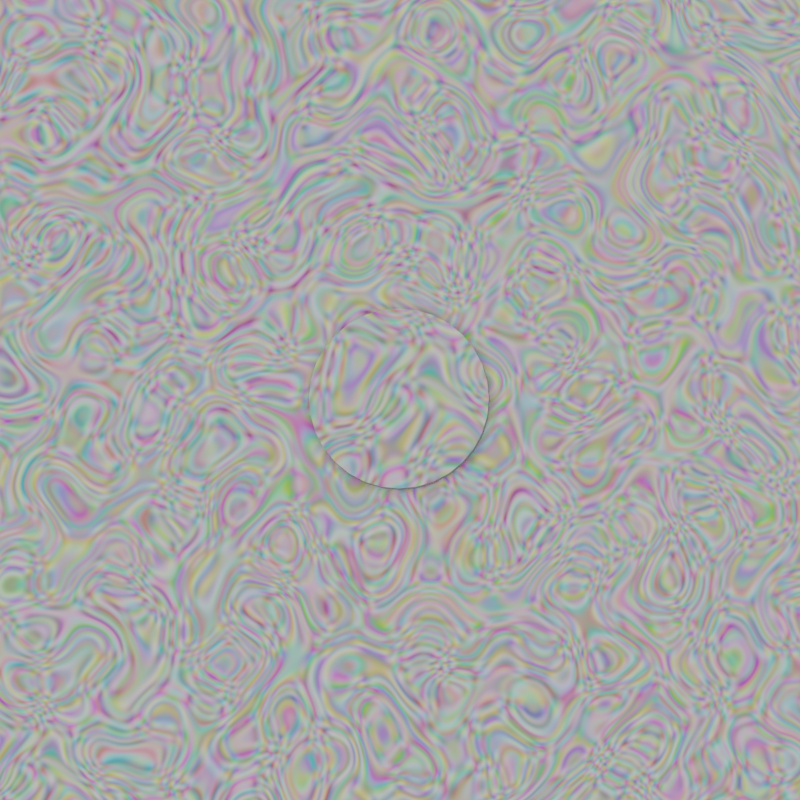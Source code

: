 # Source: cylinder_scene.blend  (saved by Blender 3.0.42; exported with 4.5.12 LTS)
import bpy
from mathutils import Matrix  # noqa: F401  (used for matrix-valued properties, if any)

bpy.ops.wm.read_factory_settings(use_empty=True)
scene = bpy.context.scene
scene.name = 'Scene'

# ---- collections
col_collection = bpy.data.collections.new('Collection'); scene.collection.children.link(col_collection)

# ---- materials (node trees are filled in below, after node groups)
mat_bricks_003 = bpy.data.materials.new('bricks.003')
mat_bricks_003.use_transparent_shadow = False
mat_bricks_003.preview_render_type = 'FLAT'
mat_bricks_004 = bpy.data.materials.new('bricks.004')
mat_bricks_004.use_transparent_shadow = False
mat_bricks_004.preview_render_type = 'FLAT'

# ---- material node trees
mat_bricks_003.use_nodes = True; mat_bricks_003.node_tree.nodes.clear()
_N = mat_bricks_003.node_tree.nodes; _L = mat_bricks_003.node_tree.links
n0 = _N.new('ShaderNodeBsdfPrincipled'); n0.name = 'Principled BSDF'; n0.location = (10, 300)
n0.distribution = 'GGX'
n0.subsurface_method = 'RANDOM_WALK_SKIN'
n0.inputs[3].default_value = 1.45
n0.inputs[27].default_value = (0.0, 0.0, 0.0, 1.0)
n0.inputs[28].default_value = 1.0
n1 = _N.new('ShaderNodeTexCoord'); n1.name = 'Texture Coordinate'; n1.location = (-546, 207)
n2 = _N.new('ShaderNodeTexNoise'); n2.name = 'Noise Texture'; n2.location = (-307, 271)
n2.noise_dimensions = '2D'
n2.inputs[2].default_value = 12.0
n2.inputs[3].default_value = 0.0
n2.inputs[8].default_value = 8.0
n3 = _N.new('ShaderNodeOutputMaterial'); n3.name = 'Material Output'; n3.location = (322, 247)
_L.new(n0.outputs[0], n3.inputs[0])
_L.new(n2.outputs[1], n0.inputs[0])
_L.new(n1.outputs[2], n2.inputs[0])
n3.is_active_output = True
mat_bricks_004.use_nodes = True; mat_bricks_004.node_tree.nodes.clear()
_N = mat_bricks_004.node_tree.nodes; _L = mat_bricks_004.node_tree.links
n0 = _N.new('ShaderNodeBsdfPrincipled'); n0.name = 'Principled BSDF'; n0.location = (10, 300)
n0.distribution = 'GGX'
n0.subsurface_method = 'RANDOM_WALK_SKIN'
n0.inputs[3].default_value = 1.45
n0.inputs[27].default_value = (0.0, 0.0, 0.0, 1.0)
n0.inputs[28].default_value = 1.0
n1 = _N.new('ShaderNodeTexCoord'); n1.name = 'Texture Coordinate'; n1.location = (-546, 207)
n2 = _N.new('ShaderNodeTexNoise'); n2.name = 'Noise Texture'; n2.location = (-307, 271)
n2.noise_dimensions = '2D'
n2.inputs[2].default_value = 2.0
n2.inputs[3].default_value = 0.0
n2.inputs[8].default_value = 8.0
n3 = _N.new('ShaderNodeOutputMaterial'); n3.name = 'Material Output'; n3.location = (322, 247)
_L.new(n0.outputs[0], n3.inputs[0])
_L.new(n2.outputs[1], n0.inputs[0])
_L.new(n1.outputs[2], n2.inputs[0])
n3.is_active_output = True

# ---- world
world_world = bpy.data.worlds.new('World'); scene.world = world_world
world_world.use_nodes = True; world_world.node_tree.nodes.clear()
_N = world_world.node_tree.nodes; _L = world_world.node_tree.links
n0 = _N.new('ShaderNodeOutputWorld'); n0.name = 'World Output'; n0.location = (300, 300)
n1 = _N.new('ShaderNodeBackground'); n1.name = 'Background'; n1.location = (10, 300)
n1.inputs[0].default_value = (0.05088, 0.05088, 0.05088, 1.0)
_L.new(n1.outputs[0], n0.inputs[0])
n0.is_active_output = True
world_world.color = (0.05088, 0.05088, 0.05088)
world_world.use_sun_shadow = False
world_world.sun_shadow_jitter_overblur = 0.0

# ---- cameras
cam_camera = bpy.data.cameras.new('Camera')
cam_camera.type = 'ORTHO'
cam_camera.ortho_scale = 222.2
cam_camera.display_size = 50.0
cam_camera.show_limits = True

# ---- lights
light_light = bpy.data.lights.new('Light', 'SUN')
light_light.transmission_factor = 0.0
light_light.angle = 0.1993
light_light.energy = 2.0
light_light.shadow_soft_size = 0.1
light_light.shadow_cascade_max_distance = 1000.0

# ---- meshes
me_plane = bpy.data.meshes.new('Plane')
me_plane.from_pydata([(-125.0, -125.0, 0.0), (125.0, -125.0, 0.0), (-125.0, 125.0, 0.0), (125.0, 125.0, 0.0)], [], [(0, 1, 3, 2)])
_uv = me_plane.uv_layers.new(name='UVMap')
_uv.uv.foreach_set('vector', [0.0, 0.0, 1.0, 0.0, 1.0, 1.0, 0.0, 1.0])
me_plane.materials.append(mat_bricks_003)
me_plane.use_remesh_fix_poles = True
me_plane.use_remesh_preserve_attributes = False
me_plane.update()
me_cylinder_002 = bpy.data.meshes.new('Cylinder.002')
me_cylinder_002.from_pydata([(0.0, 25.0, -15.0), (0.0, 25.0, 15.0), (4.877, 24.52, -15.0), (4.877, 24.52, 15.0), (9.567, 23.1, -15.0), (9.567, 23.1, 15.0), (13.89, 20.79, -15.0), (13.89, 20.79, 15.0), (17.68, 17.68, -15.0), (17.68, 17.68, 15.0), (20.79, 13.89, -15.0), (20.79, 13.89, 15.0), (23.1, 9.567, -15.0), (23.1, 9.567, 15.0), (24.52, 4.877, -15.0), (24.52, 4.877, 15.0), (25.0, -1.093e-06, -15.0), (25.0, -1.093e-06, 15.0), (24.52, -4.877, -15.0), (24.52, -4.877, 15.0), (23.1, -9.567, -15.0), (23.1, -9.567, 15.0), (20.79, -13.89, -15.0), (20.79, -13.89, 15.0), (17.68, -17.68, -15.0), (17.68, -17.68, 15.0), (13.89, -20.79, -15.0), (13.89, -20.79, 15.0), (9.567, -23.1, -15.0), (9.567, -23.1, 15.0), (4.877, -24.52, -15.0), (4.877, -24.52, 15.0), (-2.186e-06, -25.0, -15.0), (-2.186e-06, -25.0, 15.0), (-4.877, -24.52, -15.0), (-4.877, -24.52, 15.0), (-9.567, -23.1, -15.0), (-9.567, -23.1, 15.0), (-13.89, -20.79, -15.0), (-13.89, -20.79, 15.0), (-17.68, -17.68, -15.0), (-17.68, -17.68, 15.0), (-20.79, -13.89, -15.0), (-20.79, -13.89, 15.0), (-23.1, -9.567, -15.0), (-23.1, -9.567, 15.0), (-24.52, -4.877, -15.0), (-24.52, -4.877, 15.0), (-25.0, 2.981e-07, -15.0), (-25.0, 2.981e-07, 15.0), (-24.52, 4.877, -15.0), (-24.52, 4.877, 15.0), (-23.1, 9.567, -15.0), (-23.1, 9.567, 15.0), (-20.79, 13.89, -15.0), (-20.79, 13.89, 15.0), (-17.68, 17.68, -15.0), (-17.68, 17.68, 15.0), (-13.89, 20.79, -15.0), (-13.89, 20.79, 15.0), (-9.567, 23.1, -15.0), (-9.567, 23.1, 15.0), (-4.877, 24.52, -15.0), (-4.877, 24.52, 15.0)], [], [(0, 1, 3, 2), (2, 3, 5, 4), (4, 5, 7, 6), (6, 7, 9, 8), (8, 9, 11, 10), (10, 11, 13, 12), (12, 13, 15, 14), (14, 15, 17, 16), (16, 17, 19, 18), (18, 19, 21, 20), (20, 21, 23, 22), (22, 23, 25, 24), (24, 25, 27, 26), (26, 27, 29, 28), (28, 29, 31, 30), (30, 31, 33, 32), (32, 33, 35, 34), (34, 35, 37, 36), (36, 37, 39, 38), (38, 39, 41, 40), (40, 41, 43, 42), (42, 43, 45, 44), (44, 45, 47, 46), (46, 47, 49, 48), (48, 49, 51, 50), (50, 51, 53, 52), (52, 53, 55, 54), (54, 55, 57, 56), (56, 57, 59, 58), (58, 59, 61, 60), (3, 1, 63, 61, 59, 57, 55, 53, 51, 49, 47, 45, 43, 41, 39, 37, 35, 33, 31, 29, 27, 25, 23, 21, 19, 17, 15, 13, 11, 9, 7, 5), (60, 61, 63, 62), (62, 63, 1, 0), (0, 2, 4, 6, 8, 10, 12, 14, 16, 18, 20, 22, 24, 26, 28, 30, 32, 34, 36, 38, 40, 42, 44, 46, 48, 50, 52, 54, 56, 58, 60, 62)])
_uv = me_cylinder_002.uv_layers.new(name='UVMap')
_uv.uv.foreach_set('vector', [1.0, 0.5, 1.0, 1.0, 0.9688, 1.0, 0.9688, 0.5, 0.9688, 0.5, 0.9688, 1.0, 0.9375, 1.0, 0.9375, 0.5, 0.9375, 0.5, 0.9375, 1.0, 0.9062, 1.0, 0.9062, 0.5, 0.9062, 0.5, 0.9062, 1.0, 0.875, 1.0, 0.875, 0.5, 0.875, 0.5, 0.875, 1.0, 0.8438, 1.0, 0.8438, 0.5, 0.8438, 0.5, 0.8438, 1.0, 0.8125, 1.0, 0.8125, 0.5, 0.8125, 0.5, 0.8125, 1.0, 0.7812, 1.0, 0.7812, 0.5, 0.7812, 0.5, 0.7812, 1.0, 0.75, 1.0, 0.75, 0.5, 0.75, 0.5, 0.75, 1.0, 0.7188, 1.0, 0.7188, 0.5, 0.7188, 0.5, 0.7188, 1.0, 0.6875, 1.0, 0.6875, 0.5, 0.6875, 0.5, 0.6875, 1.0, 0.6562, 1.0, 0.6562, 0.5, 0.6562, 0.5, 0.6562, 1.0, 0.625, 1.0, 0.625, 0.5, 0.625, 0.5, 0.625, 1.0, 0.5938, 1.0, 0.5938, 0.5, 0.5938, 0.5, 0.5938, 1.0, 0.5625, 1.0, 0.5625, 0.5, 0.5625, 0.5, 0.5625, 1.0, 0.5312, 1.0, 0.5312, 0.5, 0.5312, 0.5, 0.5312, 1.0, 0.5, 1.0, 0.5, 0.5, 0.5, 0.5, 0.5, 1.0, 0.4688, 1.0, 0.4688, 0.5, 0.4688, 0.5, 0.4688, 1.0, 0.4375, 1.0, 0.4375, 0.5, 0.4375, 0.5, 0.4375, 1.0, 0.4062, 1.0, 0.4062, 0.5, 0.4062, 0.5, 0.4062, 1.0, 0.375, 1.0, 0.375, 0.5, 0.375, 0.5, 0.375, 1.0, 0.3438, 1.0, 0.3438, 0.5, 0.3438, 0.5, 0.3438, 1.0, 0.3125, 1.0, 0.3125, 0.5, 0.3125, 0.5, 0.3125, 1.0, 0.2812, 1.0, 0.2812, 0.5, 0.2812, 0.5, 0.2812, 1.0, 0.25, 1.0, 0.25, 0.5, 0.25, 0.5, 0.25, 1.0, 0.2188, 1.0, 0.2188, 0.5, 0.2188, 0.5, 0.2188, 1.0, 0.1875, 1.0, 0.1875, 0.5, 0.1875, 0.5, 0.1875, 1.0, 0.1562, 1.0, 0.1562, 0.5, 0.1562, 0.5, 0.1562, 1.0, 0.125, 1.0, 0.125, 0.5, 0.125, 0.5, 0.125, 1.0, 0.09375, 1.0, 0.09375, 0.5, 0.09375, 0.5, 0.09375, 1.0, 0.0625, 1.0, 0.0625, 0.5, 0.5975, 0.9904, 0.5, 1.0, 0.4025, 0.9904, 0.3087, 0.9619, 0.2222, 0.9157, 0.1464, 0.8536, 0.08427, 0.7778, 0.03806, 0.6913, 0.009607, 0.5975, 0.0, 0.5, 0.009607, 0.4025, 0.03806, 0.3087, 0.08427, 0.2222, 0.1464, 0.1464, 0.2222, 0.08427, 0.3087, 0.03806, 0.4025, 0.009607, 0.5, 5.96e-08, 0.5975, 0.009607, 0.6913, 0.03806, 0.7778, 0.08427, 0.8536, 0.1464, 0.9157, 0.2222, 0.9619, 0.3087, 0.9904, 0.4025, 1.0, 0.5, 0.9904, 0.5975, 0.9619, 0.6913, 0.9157, 0.7778, 0.8536, 0.8536, 0.7778, 0.9157, 0.6913, 0.9619, 0.0625, 0.5, 0.0625, 1.0, 0.03125, 1.0, 0.03125, 0.5, 0.03125, 0.5, 0.03125, 1.0, 0.0, 1.0, 0.0, 0.5, 0.75, 0.49, 0.7968, 0.4854, 0.8418, 0.4717, 0.8833, 0.4496, 0.9197, 0.4197, 0.9496, 0.3833, 0.9717, 0.3418, 0.9854, 0.2968, 0.99, 0.25, 0.9854, 0.2032, 0.9717, 0.1582, 0.9496, 0.1167, 0.9197, 0.08029, 0.8833, 0.05045, 0.8418, 0.02827, 0.7968, 0.01461, 0.75, 0.01, 0.7032, 0.01461, 0.6582, 0.02827, 0.6167, 0.05045, 0.5803, 0.08029, 0.5504, 0.1167, 0.5283, 0.1582, 0.5146, 0.2032, 0.51, 0.25, 0.5146, 0.2968, 0.5283, 0.3418, 0.5504, 0.3833, 0.5803, 0.4197, 0.6167, 0.4496, 0.6582, 0.4717, 0.7032, 0.4854])
me_cylinder_002.materials.append(mat_bricks_004)
me_cylinder_002.use_remesh_fix_poles = True
me_cylinder_002.use_remesh_preserve_attributes = False
me_cylinder_002.update()

# ---- objects
ob_light = bpy.data.objects.new('Light', light_light)
ob_camera = bpy.data.objects.new('Camera', cam_camera)
ob_floor = bpy.data.objects.new('Floor', me_plane)
ob_cylinder_r_25m_h_30m = bpy.data.objects.new('Cylinder r:25m h:30m', me_cylinder_002)

# ---- transforms, parenting, visibility, modifiers, constraints
ob_light.location = (100.0, 100.0, 100.0)
ob_light.rotation_mode = 'AXIS_ANGLE'
ob_light.rotation_axis_angle = (1.131, 0.0, 0.0, 1.0)
ob_light.lock_rotations_4d = False
ob_light.empty_display_type = 'ARROWS'
ob_light.color = (0.0, 0.0, 0.0, 0.0)
ob_light.lineart.crease_threshold = 0.0
ob_camera.location = (2.002, -2.859, 200.0)
ob_camera.rotation_mode = 'QUATERNION'
ob_camera.rotation_quaternion = (1.0, 0.007149, 0.005005, 3.578e-05)
ob_camera.lock_rotations_4d = False
ob_camera.empty_display_type = 'ARROWS'
ob_camera.color = (0.0, 0.0, 0.0, 0.0)
ob_camera.display_type = 'WIRE'
ob_camera.lineart.crease_threshold = 0.0
ob_floor.location = (0.0, 0.0, 0.0)
ob_cylinder_r_25m_h_30m.location = (0.0, 0.0, 15.0)

# ---- collection membership
col_collection.objects.link(ob_light)
col_collection.objects.link(ob_camera)
col_collection.objects.link(ob_floor)
col_collection.objects.link(ob_cylinder_r_25m_h_30m)

# ---- scene / render settings (as saved in the file)
scene.camera = ob_camera
scene.frame_start = 1; scene.frame_end = 250; scene.frame_set(0)
scene.render.engine = 'BLENDER_EEVEE_NEXT'
scene.render.image_settings.file_format = 'TIFF'
scene.render.image_settings.color_mode = 'BW'
scene.render.image_settings.color_depth = '16'
scene.render.resolution_x = 600
scene.render.resolution_y = 600
scene.cycles.sampling_pattern = 'TABULATED_SOBOL'
scene.cycles.use_light_tree = False
scene.view_settings.view_transform = 'Filmic'
bpy.context.view_layer.update()
